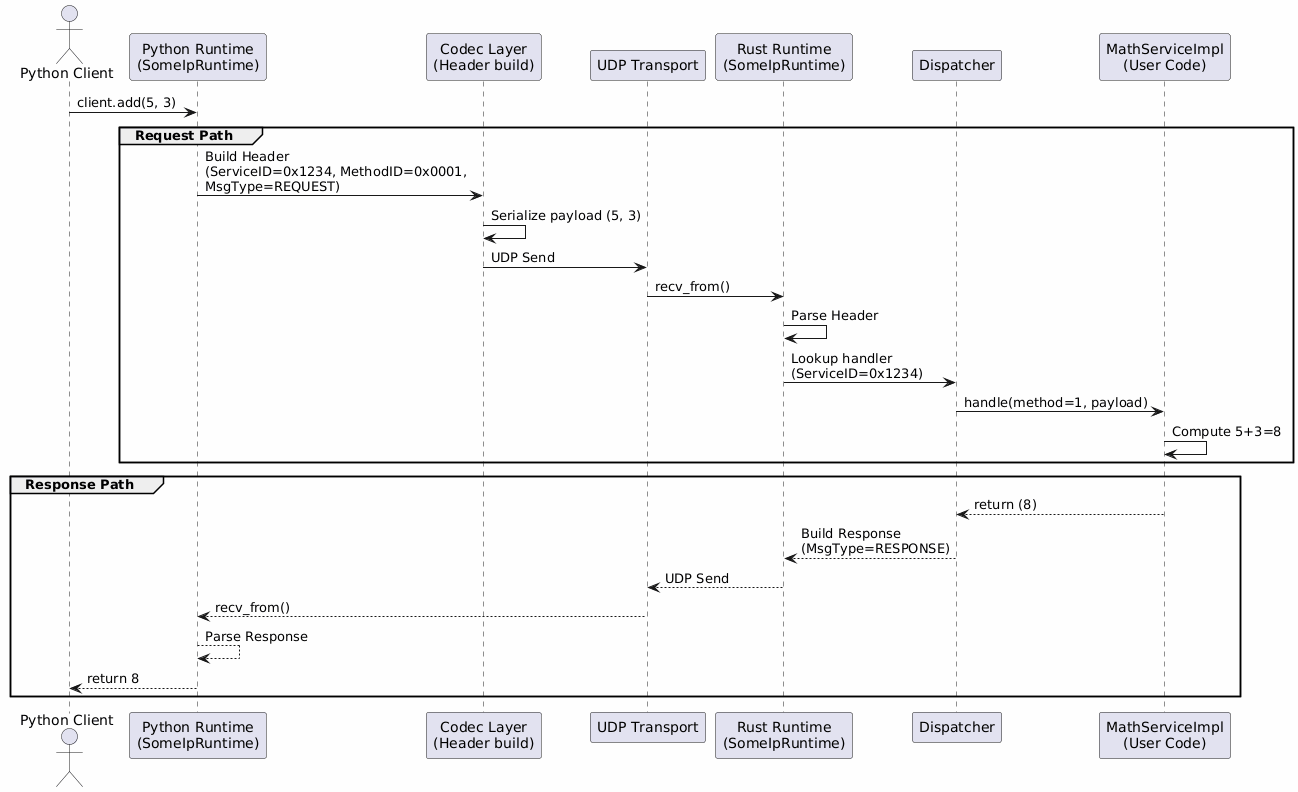

The diagram above was rendered by PlantUML. Its source (embedded in the PNG):
@startuml
skinparam backgroundColor #FEFEFE

actor "Python Client" as Client
participant "Python Runtime\n(SomeIpRuntime)" as PyRT
participant "Codec Layer\n(Header build)" as PyCodec
participant "UDP Transport" as Net
participant "Rust Runtime\n(SomeIpRuntime)" as RsRT
participant "Dispatcher" as Disp
participant "MathServiceImpl\n(User Code)" as Impl

Client -> PyRT: client.add(5, 3)

group Request Path
    PyRT -> PyCodec: Build Header\n(ServiceID=0x1234, MethodID=0x0001,\nMsgType=REQUEST)
    PyCodec -> PyCodec: Serialize payload (5, 3)
    PyCodec -> Net: UDP Send
    Net -> RsRT: recv_from()
    RsRT -> RsRT: Parse Header
    RsRT -> Disp: Lookup handler\n(ServiceID=0x1234)
    Disp -> Impl: handle(method=1, payload)
    Impl -> Impl: Compute 5+3=8
end

group Response Path
    Impl --> Disp: return (8)
    Disp --> RsRT: Build Response\n(MsgType=RESPONSE)
    RsRT --> Net: UDP Send
    Net --> PyRT: recv_from()
    PyRT --> PyRT: Parse Response
    PyRT --> Client: return 8
end
@enduml